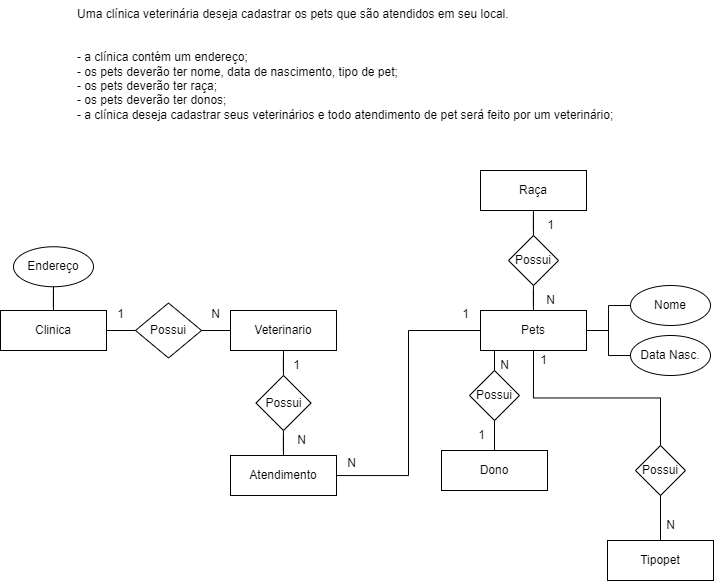

The diagram above was exported from draw.io. Its source (the exported page's mxGraphModel, read from the mxfile embedded in the PNG):
<mxGraphModel dx="1105" dy="544" grid="1" gridSize="10" guides="1" tooltips="1" connect="1" arrows="1" fold="1" page="1" pageScale="1" pageWidth="827" pageHeight="1169" math="0" shadow="0">
  <root>
    <mxCell id="0" />
    <mxCell id="1" parent="0" />
    <mxCell id="eD-atZhKTF-U186p_TU5-1" value="Uma clínica veterinária deseja cadastrar os pets que são atendidos em seu local.&#10;&#10;&#10;- a clínica contém um endereço;&#10;- os pets deverão ter nome, data de nascimento, tipo de pet;&#10;- os pets deverão ter raça;&#10;- os pets deverão ter donos;&#10;- a clínica deseja cadastrar seus veterinários e todo atendimento de pet será feito por um veterinário;" style="text;whiteSpace=wrap;" parent="1" vertex="1">
      <mxGeometry x="134" y="80" width="560" height="150" as="geometry" />
    </mxCell>
    <mxCell id="eD-atZhKTF-U186p_TU5-4" style="edgeStyle=orthogonalEdgeStyle;rounded=0;orthogonalLoop=1;jettySize=auto;html=1;entryX=0.5;entryY=1;entryDx=0;entryDy=0;endArrow=none;endFill=0;" parent="1" source="eD-atZhKTF-U186p_TU5-2" target="eD-atZhKTF-U186p_TU5-3" edge="1">
      <mxGeometry relative="1" as="geometry" />
    </mxCell>
    <mxCell id="eD-atZhKTF-U186p_TU5-2" value="Clinica" style="rounded=0;whiteSpace=wrap;html=1;" parent="1" vertex="1">
      <mxGeometry x="59" y="390" width="106" height="40" as="geometry" />
    </mxCell>
    <mxCell id="eD-atZhKTF-U186p_TU5-3" value="Endereço" style="ellipse;whiteSpace=wrap;html=1;" parent="1" vertex="1">
      <mxGeometry x="72" y="326.25" width="80" height="40" as="geometry" />
    </mxCell>
    <mxCell id="eD-atZhKTF-U186p_TU5-10" style="edgeStyle=orthogonalEdgeStyle;rounded=0;orthogonalLoop=1;jettySize=auto;html=1;entryX=0;entryY=0.5;entryDx=0;entryDy=0;endArrow=none;endFill=0;" parent="1" source="eD-atZhKTF-U186p_TU5-6" target="eD-atZhKTF-U186p_TU5-7" edge="1">
      <mxGeometry relative="1" as="geometry" />
    </mxCell>
    <mxCell id="eD-atZhKTF-U186p_TU5-11" style="edgeStyle=orthogonalEdgeStyle;rounded=0;orthogonalLoop=1;jettySize=auto;html=1;entryX=0;entryY=0.5;entryDx=0;entryDy=0;endArrow=none;endFill=0;" parent="1" source="eD-atZhKTF-U186p_TU5-6" target="eD-atZhKTF-U186p_TU5-8" edge="1">
      <mxGeometry relative="1" as="geometry" />
    </mxCell>
    <mxCell id="e9yJI9mzZVyBb3j1cGLc-2" value="" style="edgeStyle=orthogonalEdgeStyle;rounded=0;orthogonalLoop=1;jettySize=auto;html=1;endArrow=none;endFill=0;" edge="1" parent="1" source="eD-atZhKTF-U186p_TU5-6" target="e9yJI9mzZVyBb3j1cGLc-1">
      <mxGeometry relative="1" as="geometry" />
    </mxCell>
    <mxCell id="eD-atZhKTF-U186p_TU5-6" value="Pets" style="rounded=0;whiteSpace=wrap;html=1;" parent="1" vertex="1">
      <mxGeometry x="539" y="390" width="106" height="40" as="geometry" />
    </mxCell>
    <mxCell id="eD-atZhKTF-U186p_TU5-7" value="Nome" style="ellipse;whiteSpace=wrap;html=1;" parent="1" vertex="1">
      <mxGeometry x="689" y="365" width="80" height="40" as="geometry" />
    </mxCell>
    <mxCell id="eD-atZhKTF-U186p_TU5-8" value="Data Nasc." style="ellipse;whiteSpace=wrap;html=1;" parent="1" vertex="1">
      <mxGeometry x="689" y="415" width="80" height="40" as="geometry" />
    </mxCell>
    <mxCell id="eD-atZhKTF-U186p_TU5-15" style="edgeStyle=orthogonalEdgeStyle;rounded=0;orthogonalLoop=1;jettySize=auto;html=1;entryX=0.5;entryY=1;entryDx=0;entryDy=0;endArrow=none;endFill=0;" parent="1" source="eD-atZhKTF-U186p_TU5-14" target="eD-atZhKTF-U186p_TU5-6" edge="1">
      <mxGeometry relative="1" as="geometry" />
    </mxCell>
    <mxCell id="eD-atZhKTF-U186p_TU5-14" value="Possui" style="rhombus;whiteSpace=wrap;html=1;" parent="1" vertex="1">
      <mxGeometry x="528" y="450" width="50" height="50" as="geometry" />
    </mxCell>
    <mxCell id="eD-atZhKTF-U186p_TU5-20" style="edgeStyle=orthogonalEdgeStyle;rounded=0;orthogonalLoop=1;jettySize=auto;html=1;endArrow=none;endFill=0;" parent="1" source="eD-atZhKTF-U186p_TU5-17" target="eD-atZhKTF-U186p_TU5-14" edge="1">
      <mxGeometry relative="1" as="geometry" />
    </mxCell>
    <mxCell id="eD-atZhKTF-U186p_TU5-17" value="Dono" style="rounded=0;whiteSpace=wrap;html=1;" parent="1" vertex="1">
      <mxGeometry x="500" y="530" width="106" height="40" as="geometry" />
    </mxCell>
    <mxCell id="eD-atZhKTF-U186p_TU5-23" value="N" style="text;html=1;align=center;verticalAlign=middle;resizable=0;points=[];autosize=1;strokeColor=none;fillColor=none;" parent="1" vertex="1">
      <mxGeometry x="548" y="430" width="30" height="30" as="geometry" />
    </mxCell>
    <mxCell id="eD-atZhKTF-U186p_TU5-24" value="1" style="text;html=1;align=center;verticalAlign=middle;resizable=0;points=[];autosize=1;strokeColor=none;fillColor=none;" parent="1" vertex="1">
      <mxGeometry x="525" y="500" width="30" height="30" as="geometry" />
    </mxCell>
    <mxCell id="eD-atZhKTF-U186p_TU5-26" style="edgeStyle=orthogonalEdgeStyle;rounded=0;orthogonalLoop=1;jettySize=auto;html=1;entryX=1;entryY=0.5;entryDx=0;entryDy=0;endArrow=none;endFill=0;" parent="1" source="eD-atZhKTF-U186p_TU5-25" target="eD-atZhKTF-U186p_TU5-2" edge="1">
      <mxGeometry relative="1" as="geometry" />
    </mxCell>
    <mxCell id="eD-atZhKTF-U186p_TU5-25" value="Possui" style="rhombus;whiteSpace=wrap;html=1;" parent="1" vertex="1">
      <mxGeometry x="194" y="382.5" width="66" height="55" as="geometry" />
    </mxCell>
    <mxCell id="eD-atZhKTF-U186p_TU5-30" value="1" style="text;html=1;align=center;verticalAlign=middle;resizable=0;points=[];autosize=1;strokeColor=none;fillColor=none;" parent="1" vertex="1">
      <mxGeometry x="164" y="378.75" width="30" height="30" as="geometry" />
    </mxCell>
    <mxCell id="eD-atZhKTF-U186p_TU5-35" style="edgeStyle=orthogonalEdgeStyle;rounded=0;orthogonalLoop=1;jettySize=auto;html=1;entryX=1;entryY=0.5;entryDx=0;entryDy=0;endArrow=none;endFill=0;" parent="1" source="eD-atZhKTF-U186p_TU5-34" target="eD-atZhKTF-U186p_TU5-25" edge="1">
      <mxGeometry relative="1" as="geometry" />
    </mxCell>
    <mxCell id="eD-atZhKTF-U186p_TU5-34" value="Veterinario" style="rounded=0;whiteSpace=wrap;html=1;" parent="1" vertex="1">
      <mxGeometry x="289" y="390" width="106" height="40" as="geometry" />
    </mxCell>
    <mxCell id="eD-atZhKTF-U186p_TU5-36" value="N" style="text;html=1;align=center;verticalAlign=middle;resizable=0;points=[];autosize=1;strokeColor=none;fillColor=none;" parent="1" vertex="1">
      <mxGeometry x="259" y="378.75" width="30" height="30" as="geometry" />
    </mxCell>
    <mxCell id="eD-atZhKTF-U186p_TU5-39" style="edgeStyle=orthogonalEdgeStyle;rounded=0;orthogonalLoop=1;jettySize=auto;html=1;entryX=0.5;entryY=1;entryDx=0;entryDy=0;endArrow=none;endFill=0;" parent="1" source="eD-atZhKTF-U186p_TU5-37" target="eD-atZhKTF-U186p_TU5-34" edge="1">
      <mxGeometry relative="1" as="geometry" />
    </mxCell>
    <mxCell id="eD-atZhKTF-U186p_TU5-37" value="Possui" style="rhombus;whiteSpace=wrap;html=1;" parent="1" vertex="1">
      <mxGeometry x="314.5" y="455" width="55" height="55" as="geometry" />
    </mxCell>
    <mxCell id="eD-atZhKTF-U186p_TU5-40" value="1" style="text;html=1;align=center;verticalAlign=middle;resizable=0;points=[];autosize=1;strokeColor=none;fillColor=none;" parent="1" vertex="1">
      <mxGeometry x="509" y="378.75" width="30" height="30" as="geometry" />
    </mxCell>
    <mxCell id="e9yJI9mzZVyBb3j1cGLc-1" value="Possui" style="rhombus;whiteSpace=wrap;html=1;" vertex="1" parent="1">
      <mxGeometry x="567" y="315" width="50" height="50" as="geometry" />
    </mxCell>
    <mxCell id="e9yJI9mzZVyBb3j1cGLc-4" value="" style="edgeStyle=orthogonalEdgeStyle;rounded=0;orthogonalLoop=1;jettySize=auto;html=1;endArrow=none;endFill=0;" edge="1" parent="1" source="e9yJI9mzZVyBb3j1cGLc-3" target="e9yJI9mzZVyBb3j1cGLc-1">
      <mxGeometry relative="1" as="geometry" />
    </mxCell>
    <mxCell id="e9yJI9mzZVyBb3j1cGLc-3" value="Raça" style="rounded=0;whiteSpace=wrap;html=1;" vertex="1" parent="1">
      <mxGeometry x="539" y="250" width="106" height="40" as="geometry" />
    </mxCell>
    <mxCell id="e9yJI9mzZVyBb3j1cGLc-5" value="1" style="text;html=1;align=center;verticalAlign=middle;resizable=0;points=[];autosize=1;strokeColor=none;fillColor=none;" vertex="1" parent="1">
      <mxGeometry x="594" y="290" width="30" height="30" as="geometry" />
    </mxCell>
    <mxCell id="e9yJI9mzZVyBb3j1cGLc-6" value="N" style="text;html=1;align=center;verticalAlign=middle;resizable=0;points=[];autosize=1;strokeColor=none;fillColor=none;" vertex="1" parent="1">
      <mxGeometry x="594" y="365" width="30" height="30" as="geometry" />
    </mxCell>
    <mxCell id="e9yJI9mzZVyBb3j1cGLc-10" style="edgeStyle=orthogonalEdgeStyle;rounded=0;orthogonalLoop=1;jettySize=auto;html=1;exitX=0.5;exitY=0;exitDx=0;exitDy=0;entryX=0.5;entryY=1;entryDx=0;entryDy=0;endArrow=none;endFill=0;" edge="1" parent="1" source="e9yJI9mzZVyBb3j1cGLc-9" target="eD-atZhKTF-U186p_TU5-6">
      <mxGeometry relative="1" as="geometry" />
    </mxCell>
    <mxCell id="e9yJI9mzZVyBb3j1cGLc-9" value="Possui" style="rhombus;whiteSpace=wrap;html=1;" vertex="1" parent="1">
      <mxGeometry x="694" y="525" width="50" height="50" as="geometry" />
    </mxCell>
    <mxCell id="e9yJI9mzZVyBb3j1cGLc-13" value="" style="edgeStyle=orthogonalEdgeStyle;rounded=0;orthogonalLoop=1;jettySize=auto;html=1;endArrow=none;endFill=0;" edge="1" parent="1" source="e9yJI9mzZVyBb3j1cGLc-12" target="e9yJI9mzZVyBb3j1cGLc-9">
      <mxGeometry relative="1" as="geometry" />
    </mxCell>
    <mxCell id="e9yJI9mzZVyBb3j1cGLc-12" value="Tipopet" style="rounded=0;whiteSpace=wrap;html=1;" vertex="1" parent="1">
      <mxGeometry x="666" y="620" width="106" height="40" as="geometry" />
    </mxCell>
    <mxCell id="e9yJI9mzZVyBb3j1cGLc-14" value="N" style="text;html=1;align=center;verticalAlign=middle;resizable=0;points=[];autosize=1;strokeColor=none;fillColor=none;" vertex="1" parent="1">
      <mxGeometry x="714" y="590" width="30" height="30" as="geometry" />
    </mxCell>
    <mxCell id="e9yJI9mzZVyBb3j1cGLc-15" value="1" style="text;html=1;align=center;verticalAlign=middle;resizable=0;points=[];autosize=1;strokeColor=none;fillColor=none;" vertex="1" parent="1">
      <mxGeometry x="587" y="425" width="30" height="30" as="geometry" />
    </mxCell>
    <mxCell id="JRszW3PEkWavNo03tfwl-7" value="" style="edgeStyle=orthogonalEdgeStyle;rounded=0;orthogonalLoop=1;jettySize=auto;html=1;endArrow=none;endFill=0;" edge="1" parent="1" source="JRszW3PEkWavNo03tfwl-6" target="eD-atZhKTF-U186p_TU5-37">
      <mxGeometry relative="1" as="geometry" />
    </mxCell>
    <mxCell id="JRszW3PEkWavNo03tfwl-8" style="edgeStyle=orthogonalEdgeStyle;rounded=0;orthogonalLoop=1;jettySize=auto;html=1;entryX=0;entryY=0.5;entryDx=0;entryDy=0;endArrow=none;endFill=0;" edge="1" parent="1" source="JRszW3PEkWavNo03tfwl-6" target="eD-atZhKTF-U186p_TU5-6">
      <mxGeometry relative="1" as="geometry" />
    </mxCell>
    <mxCell id="JRszW3PEkWavNo03tfwl-6" value="Atendimento" style="rounded=0;whiteSpace=wrap;html=1;" vertex="1" parent="1">
      <mxGeometry x="289" y="535" width="106" height="40" as="geometry" />
    </mxCell>
    <mxCell id="JRszW3PEkWavNo03tfwl-9" value="1" style="text;html=1;align=center;verticalAlign=middle;resizable=0;points=[];autosize=1;strokeColor=none;fillColor=none;" vertex="1" parent="1">
      <mxGeometry x="340" y="430" width="30" height="30" as="geometry" />
    </mxCell>
    <mxCell id="JRszW3PEkWavNo03tfwl-10" value="N" style="text;html=1;align=center;verticalAlign=middle;resizable=0;points=[];autosize=1;strokeColor=none;fillColor=none;" vertex="1" parent="1">
      <mxGeometry x="345" y="505" width="30" height="30" as="geometry" />
    </mxCell>
    <mxCell id="JRszW3PEkWavNo03tfwl-13" value="N" style="text;html=1;align=center;verticalAlign=middle;resizable=0;points=[];autosize=1;strokeColor=none;fillColor=none;" vertex="1" parent="1">
      <mxGeometry x="395" y="528" width="30" height="30" as="geometry" />
    </mxCell>
  </root>
</mxGraphModel>